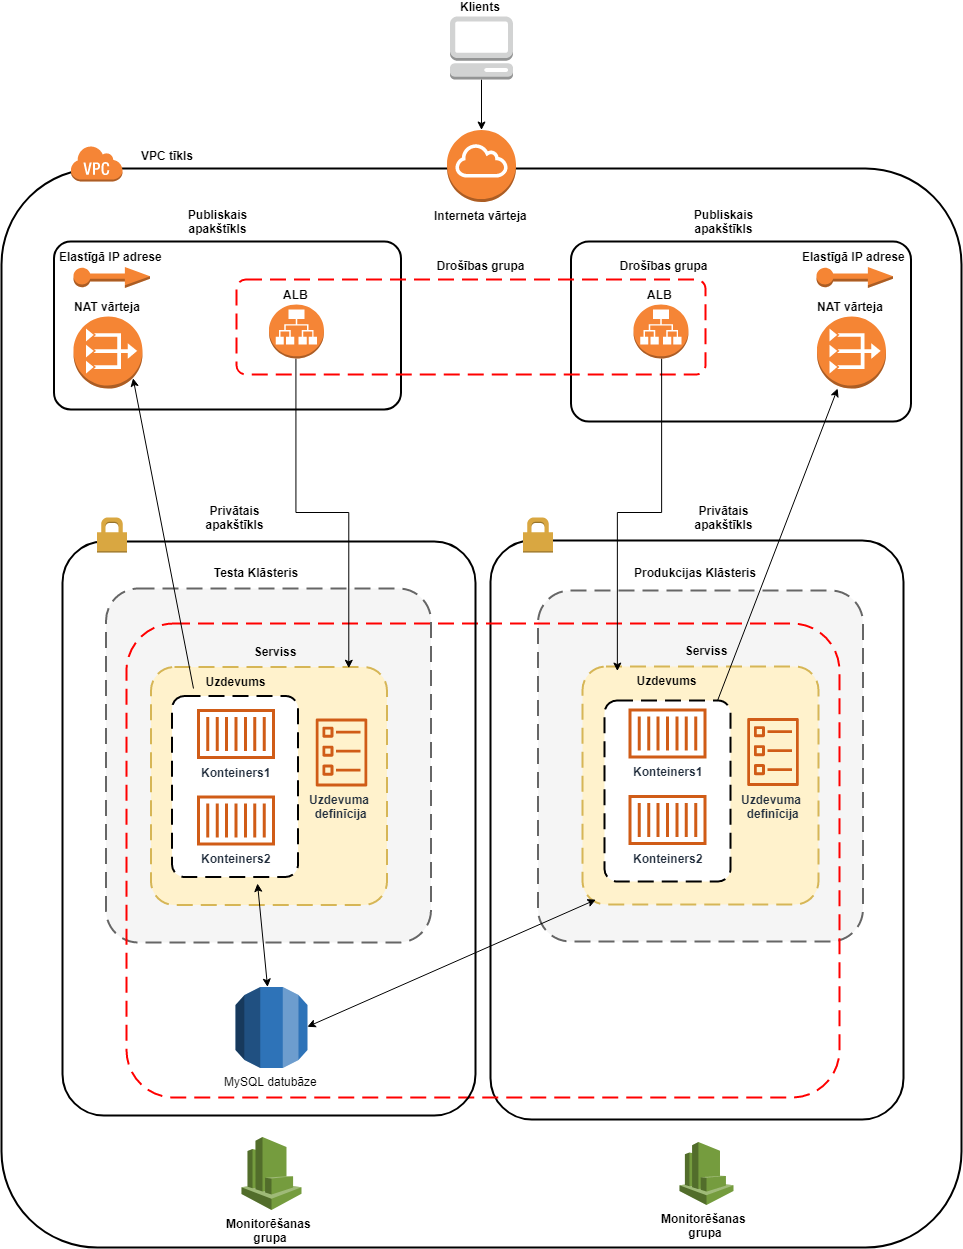

The diagram above was exported from draw.io. Its source (the exported page's mxGraphModel, read from the mxfile embedded in the PNG):
<mxGraphModel dx="2677" dy="1396" grid="0" gridSize="10" guides="1" tooltips="1" connect="1" arrows="1" fold="1" page="1" pageScale="1" pageWidth="30000" pageHeight="30000" math="0" shadow="0">
  <root>
    <mxCell id="0" />
    <mxCell id="1" parent="0" />
    <mxCell id="TJ8B9Cgjy4B09aWdqP6Y-1" value="" style="rounded=1;arcSize=10;dashed=0;strokeColor=#000000;fillColor=none;gradientColor=none;strokeWidth=2;fontStyle=1" vertex="1" parent="1">
      <mxGeometry x="610" y="580" width="960" height="1079" as="geometry" />
    </mxCell>
    <mxCell id="Dk01uO9Fs0GLI2qx6doM-48" value="" style="rounded=1;arcSize=10;dashed=1;dashPattern=8 4;strokeWidth=2;fontStyle=1;fillColor=#f5f5f5;strokeColor=#666666;fontColor=#333333;" parent="1" vertex="1">
      <mxGeometry x="714.5" y="1000" width="325" height="354" as="geometry" />
    </mxCell>
    <mxCell id="vsDVdZyZ3eqRHmpf3NVe-12" value="" style="rounded=1;arcSize=10;dashed=1;dashPattern=8 4;strokeWidth=2;fontStyle=1;fillColor=#f5f5f5;strokeColor=#666666;fontColor=#333333;" parent="1" vertex="1">
      <mxGeometry x="1146.5" y="1002" width="325" height="351" as="geometry" />
    </mxCell>
    <mxCell id="TJ8B9Cgjy4B09aWdqP6Y-35" value="" style="rounded=1;arcSize=10;dashed=0;strokeColor=#000000;fillColor=none;gradientColor=none;strokeWidth=2;fontStyle=1" vertex="1" parent="1">
      <mxGeometry x="1099" y="952" width="413" height="579" as="geometry" />
    </mxCell>
    <mxCell id="vsDVdZyZ3eqRHmpf3NVe-13" value="" style="rounded=1;arcSize=10;dashed=1;strokeColor=#ff0000;fillColor=none;gradientColor=none;dashPattern=8 4;strokeWidth=2;fontStyle=1" parent="1" vertex="1">
      <mxGeometry x="735" y="1035" width="713" height="474" as="geometry" />
    </mxCell>
    <mxCell id="TJ8B9Cgjy4B09aWdqP6Y-34" value="" style="rounded=1;arcSize=10;dashed=0;strokeColor=#000000;fillColor=none;gradientColor=none;strokeWidth=2;fontStyle=1" vertex="1" parent="1">
      <mxGeometry x="671" y="953" width="413" height="574" as="geometry" />
    </mxCell>
    <mxCell id="TJ8B9Cgjy4B09aWdqP6Y-7" value="" style="rounded=1;arcSize=10;dashed=0;strokeColor=#000000;fillColor=none;gradientColor=none;strokeWidth=2;labelPosition=center;verticalLabelPosition=middle;align=center;verticalAlign=middle;fontStyle=1" vertex="1" parent="1">
      <mxGeometry x="1179.5" y="653" width="340" height="180" as="geometry" />
    </mxCell>
    <mxCell id="TJ8B9Cgjy4B09aWdqP6Y-6" value="" style="rounded=1;arcSize=10;dashed=0;strokeColor=#000000;fillColor=none;gradientColor=none;strokeWidth=2;fontStyle=1" vertex="1" parent="1">
      <mxGeometry x="662.5" y="653" width="347" height="168" as="geometry" />
    </mxCell>
    <mxCell id="vsDVdZyZ3eqRHmpf3NVe-14" value="" style="rounded=1;arcSize=10;dashed=1;dashPattern=8 4;strokeWidth=2;fontStyle=1;fillColor=#fff2cc;strokeColor=#d6b656;" parent="1" vertex="1">
      <mxGeometry x="1191" y="1078" width="236" height="238" as="geometry" />
    </mxCell>
    <mxCell id="vsDVdZyZ3eqRHmpf3NVe-28" value="" style="rounded=1;arcSize=10;dashed=1;dashPattern=8 4;strokeWidth=2;fontStyle=1" parent="1" vertex="1">
      <mxGeometry x="1213" y="1112" width="126" height="181" as="geometry" />
    </mxCell>
    <mxCell id="Dk01uO9Fs0GLI2qx6doM-71" value="" style="rounded=1;arcSize=10;dashed=1;dashPattern=8 4;strokeWidth=2;fontStyle=1;fillColor=#fff2cc;strokeColor=#d6b656;" parent="1" vertex="1">
      <mxGeometry x="759.5" y="1078.5" width="236" height="238" as="geometry" />
    </mxCell>
    <mxCell id="vsDVdZyZ3eqRHmpf3NVe-8" value="" style="rounded=1;arcSize=10;dashed=1;dashPattern=8 4;strokeWidth=2;fontStyle=1" parent="1" vertex="1">
      <mxGeometry x="780.5" y="1107.5" width="126" height="181" as="geometry" />
    </mxCell>
    <mxCell id="5A70gyIennIrDF7MC9_B-7" value="" style="rounded=1;arcSize=10;dashed=1;strokeColor=#ff0000;fillColor=none;gradientColor=none;dashPattern=8 4;strokeWidth=2;fontStyle=1" parent="1" vertex="1">
      <mxGeometry x="845" y="691" width="469" height="95" as="geometry" />
    </mxCell>
    <mxCell id="TJ8B9Cgjy4B09aWdqP6Y-31" style="edgeStyle=orthogonalEdgeStyle;rounded=0;orthogonalLoop=1;jettySize=auto;html=1;entryX=0.841;entryY=0.003;entryDx=0;entryDy=0;entryPerimeter=0;startArrow=none;startFill=0;endArrow=classic;endFill=1;" edge="1" parent="1" source="Dk01uO9Fs0GLI2qx6doM-9" target="Dk01uO9Fs0GLI2qx6doM-71">
      <mxGeometry relative="1" as="geometry" />
    </mxCell>
    <mxCell id="Dk01uO9Fs0GLI2qx6doM-9" value="&lt;font size=&quot;1&quot;&gt;&lt;span style=&quot;font-size: 12px&quot;&gt;ALB&lt;/span&gt;&lt;/font&gt;" style="outlineConnect=0;dashed=0;verticalLabelPosition=top;verticalAlign=bottom;align=center;html=1;shape=mxgraph.aws3.application_load_balancer;fillColor=#F58536;gradientColor=none;fontStyle=1;labelPosition=center;" parent="1" vertex="1">
      <mxGeometry x="877.5" y="716" width="55" height="54" as="geometry" />
    </mxCell>
    <mxCell id="Dk01uO9Fs0GLI2qx6doM-16" value="Uzdevuma &lt;br&gt;definīcija" style="outlineConnect=0;fontColor=#232F3E;gradientColor=none;fillColor=#D05C17;strokeColor=none;dashed=0;verticalLabelPosition=bottom;verticalAlign=top;align=center;html=1;fontSize=12;fontStyle=1;aspect=fixed;shape=mxgraph.aws4.ecs_task;" parent="1" vertex="1">
      <mxGeometry x="924" y="1130" width="52" height="68" as="geometry" />
    </mxCell>
    <mxCell id="Dk01uO9Fs0GLI2qx6doM-72" value="Testa Klāsteris" style="text;html=1;strokeColor=none;fillColor=none;align=center;verticalAlign=middle;whiteSpace=wrap;rounded=0;fontStyle=1" parent="1" vertex="1">
      <mxGeometry x="818" y="973.5" width="91" height="20" as="geometry" />
    </mxCell>
    <mxCell id="5A70gyIennIrDF7MC9_B-8" value="Drošības grupa" style="text;html=1;strokeColor=none;fillColor=none;align=center;verticalAlign=middle;whiteSpace=wrap;rounded=0;fontStyle=1" parent="1" vertex="1">
      <mxGeometry x="1042.5" y="668" width="95" height="17" as="geometry" />
    </mxCell>
    <mxCell id="5A70gyIennIrDF7MC9_B-9" value="Monitorēšanas&amp;nbsp;&lt;br&gt;grupa&lt;br&gt;" style="outlineConnect=0;dashed=0;verticalLabelPosition=bottom;verticalAlign=top;align=center;html=1;shape=mxgraph.aws3.cloudwatch;fillColor=#759C3E;gradientColor=none;strokeColor=#FF3333;fontStyle=1" parent="1" vertex="1">
      <mxGeometry x="850" y="1548.5" width="60" height="73" as="geometry" />
    </mxCell>
    <mxCell id="vsDVdZyZ3eqRHmpf3NVe-5" value="Konteiners1" style="outlineConnect=0;fontColor=#232F3E;gradientColor=none;fillColor=#D05C17;strokeColor=none;dashed=0;verticalLabelPosition=bottom;verticalAlign=top;align=center;html=1;fontSize=12;fontStyle=1;aspect=fixed;pointerEvents=1;shape=mxgraph.aws4.container_1;" parent="1" vertex="1">
      <mxGeometry x="805.5" y="1120.5" width="78" height="50" as="geometry" />
    </mxCell>
    <mxCell id="vsDVdZyZ3eqRHmpf3NVe-6" value="Konteiners2" style="outlineConnect=0;fontColor=#232F3E;gradientColor=none;fillColor=#D05C17;strokeColor=none;dashed=0;verticalLabelPosition=bottom;verticalAlign=top;align=center;html=1;fontSize=12;fontStyle=1;aspect=fixed;pointerEvents=1;shape=mxgraph.aws4.container_1;" parent="1" vertex="1">
      <mxGeometry x="805.5" y="1207" width="78" height="50" as="geometry" />
    </mxCell>
    <mxCell id="vsDVdZyZ3eqRHmpf3NVe-7" value="Serviss" style="text;html=1;strokeColor=none;fillColor=none;align=center;verticalAlign=middle;whiteSpace=wrap;rounded=0;fontStyle=1" parent="1" vertex="1">
      <mxGeometry x="863" y="1052.5" width="40" height="20" as="geometry" />
    </mxCell>
    <mxCell id="vsDVdZyZ3eqRHmpf3NVe-9" value="Uzdevums" style="text;html=1;strokeColor=none;fillColor=none;align=center;verticalAlign=middle;whiteSpace=wrap;rounded=0;fontStyle=1" parent="1" vertex="1">
      <mxGeometry x="823.5" y="1082.5" width="40" height="20" as="geometry" />
    </mxCell>
    <mxCell id="vsDVdZyZ3eqRHmpf3NVe-15" value="Uzdevuma &lt;br&gt;definīcija" style="outlineConnect=0;fontColor=#232F3E;gradientColor=none;fillColor=#D05C17;strokeColor=none;dashed=0;verticalLabelPosition=bottom;verticalAlign=top;align=center;html=1;fontSize=12;fontStyle=1;aspect=fixed;shape=mxgraph.aws4.ecs_task;" parent="1" vertex="1">
      <mxGeometry x="1355.5" y="1129.5" width="52" height="68" as="geometry" />
    </mxCell>
    <mxCell id="vsDVdZyZ3eqRHmpf3NVe-16" value="Produkcijas Klāsteris" style="text;html=1;strokeColor=none;fillColor=none;align=center;verticalAlign=middle;whiteSpace=wrap;rounded=0;fontStyle=1" parent="1" vertex="1">
      <mxGeometry x="1237" y="973.5" width="131" height="20" as="geometry" />
    </mxCell>
    <mxCell id="vsDVdZyZ3eqRHmpf3NVe-19" value="Konteiners1" style="outlineConnect=0;fontColor=#232F3E;gradientColor=none;fillColor=#D05C17;strokeColor=none;dashed=0;verticalLabelPosition=bottom;verticalAlign=top;align=center;html=1;fontSize=12;fontStyle=1;aspect=fixed;pointerEvents=1;shape=mxgraph.aws4.container_1;" parent="1" vertex="1">
      <mxGeometry x="1237" y="1120" width="78" height="50" as="geometry" />
    </mxCell>
    <mxCell id="vsDVdZyZ3eqRHmpf3NVe-20" value="Konteiners2" style="outlineConnect=0;fontColor=#232F3E;gradientColor=none;fillColor=#D05C17;strokeColor=none;dashed=0;verticalLabelPosition=bottom;verticalAlign=top;align=center;html=1;fontSize=12;fontStyle=1;aspect=fixed;pointerEvents=1;shape=mxgraph.aws4.container_1;" parent="1" vertex="1">
      <mxGeometry x="1237" y="1206.5" width="78" height="50" as="geometry" />
    </mxCell>
    <mxCell id="vsDVdZyZ3eqRHmpf3NVe-21" value="Serviss" style="text;html=1;strokeColor=none;fillColor=none;align=center;verticalAlign=middle;whiteSpace=wrap;rounded=0;fontStyle=1" parent="1" vertex="1">
      <mxGeometry x="1294.5" y="1052" width="40" height="20" as="geometry" />
    </mxCell>
    <mxCell id="vsDVdZyZ3eqRHmpf3NVe-22" value="Uzdevums" style="text;html=1;strokeColor=none;fillColor=none;align=center;verticalAlign=middle;whiteSpace=wrap;rounded=0;fontStyle=1" parent="1" vertex="1">
      <mxGeometry x="1255" y="1082" width="40" height="20" as="geometry" />
    </mxCell>
    <mxCell id="TJ8B9Cgjy4B09aWdqP6Y-32" style="edgeStyle=orthogonalEdgeStyle;rounded=0;orthogonalLoop=1;jettySize=auto;html=1;entryX=0.148;entryY=0.017;entryDx=0;entryDy=0;entryPerimeter=0;startArrow=none;startFill=0;endArrow=classic;endFill=1;" edge="1" parent="1" source="vsDVdZyZ3eqRHmpf3NVe-26" target="vsDVdZyZ3eqRHmpf3NVe-14">
      <mxGeometry relative="1" as="geometry" />
    </mxCell>
    <mxCell id="vsDVdZyZ3eqRHmpf3NVe-26" value="&lt;font size=&quot;1&quot;&gt;&lt;span style=&quot;font-size: 12px&quot;&gt;ALB&lt;/span&gt;&lt;/font&gt;" style="outlineConnect=0;dashed=0;verticalLabelPosition=top;verticalAlign=bottom;align=center;html=1;shape=mxgraph.aws3.application_load_balancer;fillColor=#F58536;gradientColor=none;fontStyle=1;labelPosition=center;" parent="1" vertex="1">
      <mxGeometry x="1242" y="716" width="55" height="54" as="geometry" />
    </mxCell>
    <mxCell id="vsDVdZyZ3eqRHmpf3NVe-27" value="Drošības grupa" style="text;html=1;strokeColor=none;fillColor=none;align=center;verticalAlign=middle;whiteSpace=wrap;rounded=0;fontStyle=1" parent="1" vertex="1">
      <mxGeometry x="1225" y="668" width="95" height="17" as="geometry" />
    </mxCell>
    <mxCell id="vsDVdZyZ3eqRHmpf3NVe-29" value="Monitorēšanas&amp;nbsp;&lt;br&gt;grupa&lt;br&gt;" style="outlineConnect=0;dashed=0;verticalLabelPosition=bottom;verticalAlign=top;align=center;html=1;shape=mxgraph.aws3.cloudwatch;fillColor=#759C3E;gradientColor=none;strokeColor=#FF3333;fontStyle=1" parent="1" vertex="1">
      <mxGeometry x="1288" y="1553.5" width="54" height="63" as="geometry" />
    </mxCell>
    <mxCell id="TJ8B9Cgjy4B09aWdqP6Y-4" value="" style="dashed=0;html=1;shape=mxgraph.aws3.virtual_private_cloud;fillColor=#F58536;gradientColor=none;dashed=0;fontStyle=1" vertex="1" parent="1">
      <mxGeometry x="679" y="557" width="52" height="36" as="geometry" />
    </mxCell>
    <mxCell id="TJ8B9Cgjy4B09aWdqP6Y-5" value="&lt;span&gt;Interneta vārteja&lt;/span&gt;" style="outlineConnect=0;dashed=0;verticalLabelPosition=bottom;verticalAlign=top;align=center;html=1;shape=mxgraph.aws3.internet_gateway;fillColor=#F58534;gradientColor=none;labelPosition=center;fontStyle=1" vertex="1" parent="1">
      <mxGeometry x="1055.5" y="541.5" width="69" height="72" as="geometry" />
    </mxCell>
    <mxCell id="TJ8B9Cgjy4B09aWdqP6Y-8" value="&lt;span&gt;NAT vārteja&lt;/span&gt;" style="outlineConnect=0;dashed=0;verticalLabelPosition=top;verticalAlign=bottom;align=center;html=1;shape=mxgraph.aws3.vpc_nat_gateway;fillColor=#F58534;gradientColor=none;labelPosition=center;fontStyle=1" vertex="1" parent="1">
      <mxGeometry x="1425.5" y="728" width="69" height="72" as="geometry" />
    </mxCell>
    <mxCell id="TJ8B9Cgjy4B09aWdqP6Y-9" value="&lt;span&gt;NAT vārteja&lt;/span&gt;" style="outlineConnect=0;dashed=0;verticalLabelPosition=top;verticalAlign=bottom;align=center;html=1;shape=mxgraph.aws3.vpc_nat_gateway;fillColor=#F58534;gradientColor=none;labelPosition=center;fontStyle=1" vertex="1" parent="1">
      <mxGeometry x="682" y="728" width="69" height="72" as="geometry" />
    </mxCell>
    <mxCell id="TJ8B9Cgjy4B09aWdqP6Y-13" value="&lt;span&gt;Elastīgā IP adrese&lt;/span&gt;" style="outlineConnect=0;dashed=0;verticalLabelPosition=top;verticalAlign=bottom;align=center;html=1;shape=mxgraph.aws3.elastic_ip;fillColor=#F58534;gradientColor=none;labelPosition=center;fontStyle=1" vertex="1" parent="1">
      <mxGeometry x="682" y="678.5" width="76.5" height="21" as="geometry" />
    </mxCell>
    <mxCell id="TJ8B9Cgjy4B09aWdqP6Y-14" value="&lt;span&gt;Elastīgā IP adrese&lt;/span&gt;" style="outlineConnect=0;dashed=0;verticalLabelPosition=top;verticalAlign=bottom;align=center;html=1;shape=mxgraph.aws3.elastic_ip;fillColor=#F58534;gradientColor=none;labelPosition=center;fontStyle=1" vertex="1" parent="1">
      <mxGeometry x="1425" y="678.5" width="76.5" height="21" as="geometry" />
    </mxCell>
    <mxCell id="TJ8B9Cgjy4B09aWdqP6Y-24" value="&lt;span&gt;VPC tīkls&lt;/span&gt;" style="text;html=1;strokeColor=none;fillColor=none;align=center;verticalAlign=middle;whiteSpace=wrap;rounded=0;fontStyle=1" vertex="1" parent="1">
      <mxGeometry x="744.5" y="557" width="61" height="20" as="geometry" />
    </mxCell>
    <mxCell id="TJ8B9Cgjy4B09aWdqP6Y-29" value="" style="endArrow=classic;startArrow=none;html=1;endFill=1;startFill=0;exitX=0.901;exitY=0;exitDx=0;exitDy=0;exitPerimeter=0;" edge="1" parent="1" source="vsDVdZyZ3eqRHmpf3NVe-28" target="TJ8B9Cgjy4B09aWdqP6Y-8">
      <mxGeometry width="50" height="50" relative="1" as="geometry">
        <mxPoint x="1313" y="1110" as="sourcePoint" />
        <mxPoint x="1363" y="1060" as="targetPoint" />
      </mxGeometry>
    </mxCell>
    <mxCell id="TJ8B9Cgjy4B09aWdqP6Y-30" value="" style="endArrow=classic;startArrow=none;html=1;entryX=0.855;entryY=0.855;entryDx=0;entryDy=0;entryPerimeter=0;endFill=1;startFill=0;" edge="1" parent="1" target="TJ8B9Cgjy4B09aWdqP6Y-9">
      <mxGeometry width="50" height="50" relative="1" as="geometry">
        <mxPoint x="802" y="1100" as="sourcePoint" />
        <mxPoint x="968.7052023121387" y="800" as="targetPoint" />
      </mxGeometry>
    </mxCell>
    <mxCell id="TJ8B9Cgjy4B09aWdqP6Y-37" value="" style="dashed=0;html=1;shape=mxgraph.aws3.permissions;fillColor=#D9A741;gradientColor=none;dashed=0;" vertex="1" parent="1">
      <mxGeometry x="1131.5" y="929" width="30" height="35" as="geometry" />
    </mxCell>
    <mxCell id="TJ8B9Cgjy4B09aWdqP6Y-38" value="" style="dashed=0;html=1;shape=mxgraph.aws3.permissions;fillColor=#D9A741;gradientColor=none;dashed=0;" vertex="1" parent="1">
      <mxGeometry x="705.5" y="929" width="30" height="35" as="geometry" />
    </mxCell>
    <mxCell id="TJ8B9Cgjy4B09aWdqP6Y-39" value="MySQL datubāze" style="outlineConnect=0;dashed=0;verticalLabelPosition=bottom;verticalAlign=top;align=center;html=1;shape=mxgraph.aws3.rds;fillColor=#2E73B8;gradientColor=none;" vertex="1" parent="1">
      <mxGeometry x="844" y="1398.5" width="72" height="81" as="geometry" />
    </mxCell>
    <mxCell id="TJ8B9Cgjy4B09aWdqP6Y-40" value="&lt;b&gt;Publiskais apakštīkls&lt;/b&gt;" style="text;html=1;strokeColor=none;fillColor=none;align=center;verticalAlign=middle;whiteSpace=wrap;rounded=0;" vertex="1" parent="1">
      <mxGeometry x="806" y="623" width="40" height="20" as="geometry" />
    </mxCell>
    <mxCell id="TJ8B9Cgjy4B09aWdqP6Y-41" value="&lt;b&gt;Publiskais apakštīkls&lt;/b&gt;" style="text;html=1;strokeColor=none;fillColor=none;align=center;verticalAlign=middle;whiteSpace=wrap;rounded=0;" vertex="1" parent="1">
      <mxGeometry x="1312" y="623" width="40" height="20" as="geometry" />
    </mxCell>
    <mxCell id="TJ8B9Cgjy4B09aWdqP6Y-42" value="&lt;b&gt;Privātais apakštīkls&lt;/b&gt;" style="text;html=1;strokeColor=none;fillColor=none;align=center;verticalAlign=middle;whiteSpace=wrap;rounded=0;" vertex="1" parent="1">
      <mxGeometry x="823.5" y="919" width="40" height="20" as="geometry" />
    </mxCell>
    <mxCell id="TJ8B9Cgjy4B09aWdqP6Y-43" value="&lt;b&gt;Privātais apakštīkls&lt;/b&gt;" style="text;html=1;strokeColor=none;fillColor=none;align=center;verticalAlign=middle;whiteSpace=wrap;rounded=0;" vertex="1" parent="1">
      <mxGeometry x="1312" y="919" width="40" height="20" as="geometry" />
    </mxCell>
    <mxCell id="TJ8B9Cgjy4B09aWdqP6Y-48" style="edgeStyle=orthogonalEdgeStyle;rounded=0;orthogonalLoop=1;jettySize=auto;html=1;startArrow=none;startFill=0;endArrow=classic;endFill=1;" edge="1" parent="1" source="TJ8B9Cgjy4B09aWdqP6Y-47" target="TJ8B9Cgjy4B09aWdqP6Y-5">
      <mxGeometry relative="1" as="geometry" />
    </mxCell>
    <mxCell id="TJ8B9Cgjy4B09aWdqP6Y-47" value="Klients" style="outlineConnect=0;dashed=0;verticalLabelPosition=top;verticalAlign=bottom;align=center;html=1;shape=mxgraph.aws3.management_console;fillColor=#D2D3D3;gradientColor=none;fontStyle=1;labelPosition=center;" vertex="1" parent="1">
      <mxGeometry x="1058.5" y="428" width="63" height="63" as="geometry" />
    </mxCell>
    <mxCell id="TJ8B9Cgjy4B09aWdqP6Y-49" value="" style="endArrow=classic;startArrow=classic;html=1;" edge="1" parent="1" source="TJ8B9Cgjy4B09aWdqP6Y-39">
      <mxGeometry width="50" height="50" relative="1" as="geometry">
        <mxPoint x="816" y="1345" as="sourcePoint" />
        <mxPoint x="866" y="1295" as="targetPoint" />
      </mxGeometry>
    </mxCell>
    <mxCell id="TJ8B9Cgjy4B09aWdqP6Y-50" value="" style="endArrow=classic;startArrow=classic;html=1;entryX=0.055;entryY=0.981;entryDx=0;entryDy=0;entryPerimeter=0;exitX=1;exitY=0.5;exitDx=0;exitDy=0;exitPerimeter=0;" edge="1" parent="1" source="TJ8B9Cgjy4B09aWdqP6Y-39" target="vsDVdZyZ3eqRHmpf3NVe-14">
      <mxGeometry width="50" height="50" relative="1" as="geometry">
        <mxPoint x="1151.5625" y="1430.5" as="sourcePoint" />
        <mxPoint x="1141.5" y="1327" as="targetPoint" />
      </mxGeometry>
    </mxCell>
  </root>
</mxGraphModel>